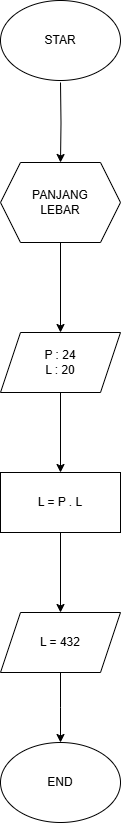

The diagram above was exported from draw.io. Its source (the exported page's mxGraphModel, read from the mxfile embedded in the PNG):
<mxGraphModel dx="1290" dy="957" grid="0" gridSize="10" guides="1" tooltips="1" connect="1" arrows="1" fold="1" page="0" pageScale="1" pageWidth="850" pageHeight="1100" math="0" shadow="0">
  <root>
    <mxCell id="0" />
    <mxCell id="1" parent="0" />
    <mxCell id="vW0Rhu33C_QC9WqYlC21-6" value="" style="edgeStyle=orthogonalEdgeStyle;rounded=0;orthogonalLoop=1;jettySize=auto;html=1;" parent="1" target="vW0Rhu33C_QC9WqYlC21-5" edge="1">
      <mxGeometry relative="1" as="geometry">
        <mxPoint x="211" y="-16" as="sourcePoint" />
      </mxGeometry>
    </mxCell>
    <mxCell id="vW0Rhu33C_QC9WqYlC21-17" value="" style="edgeStyle=orthogonalEdgeStyle;rounded=0;orthogonalLoop=1;jettySize=auto;html=1;" parent="1" source="vW0Rhu33C_QC9WqYlC21-5" target="vW0Rhu33C_QC9WqYlC21-16" edge="1">
      <mxGeometry relative="1" as="geometry" />
    </mxCell>
    <mxCell id="vW0Rhu33C_QC9WqYlC21-5" value="PANJANG&lt;div&gt;LEBAR&lt;/div&gt;" style="shape=hexagon;perimeter=hexagonPerimeter2;whiteSpace=wrap;html=1;fixedSize=1;" parent="1" vertex="1">
      <mxGeometry x="151" y="64" width="120" height="80" as="geometry" />
    </mxCell>
    <mxCell id="vW0Rhu33C_QC9WqYlC21-13" value="STAR" style="ellipse;whiteSpace=wrap;html=1;" parent="1" vertex="1">
      <mxGeometry x="151" y="-98" width="120" height="80" as="geometry" />
    </mxCell>
    <mxCell id="vW0Rhu33C_QC9WqYlC21-19" value="" style="edgeStyle=orthogonalEdgeStyle;rounded=0;orthogonalLoop=1;jettySize=auto;html=1;" parent="1" source="vW0Rhu33C_QC9WqYlC21-16" target="vW0Rhu33C_QC9WqYlC21-18" edge="1">
      <mxGeometry relative="1" as="geometry" />
    </mxCell>
    <mxCell id="vW0Rhu33C_QC9WqYlC21-16" value="P : 24&lt;div&gt;L : 20&lt;/div&gt;" style="shape=parallelogram;perimeter=parallelogramPerimeter;whiteSpace=wrap;html=1;fixedSize=1;" parent="1" vertex="1">
      <mxGeometry x="151" y="234" width="120" height="60" as="geometry" />
    </mxCell>
    <mxCell id="vW0Rhu33C_QC9WqYlC21-21" value="" style="edgeStyle=orthogonalEdgeStyle;rounded=0;orthogonalLoop=1;jettySize=auto;html=1;" parent="1" source="vW0Rhu33C_QC9WqYlC21-18" target="vW0Rhu33C_QC9WqYlC21-20" edge="1">
      <mxGeometry relative="1" as="geometry" />
    </mxCell>
    <mxCell id="vW0Rhu33C_QC9WqYlC21-18" value="L = P . L" style="whiteSpace=wrap;html=1;" parent="1" vertex="1">
      <mxGeometry x="151" y="374" width="120" height="60" as="geometry" />
    </mxCell>
    <mxCell id="vW0Rhu33C_QC9WqYlC21-23" value="" style="edgeStyle=orthogonalEdgeStyle;rounded=0;orthogonalLoop=1;jettySize=auto;html=1;" parent="1" source="vW0Rhu33C_QC9WqYlC21-20" edge="1">
      <mxGeometry relative="1" as="geometry">
        <mxPoint x="211" y="644" as="targetPoint" />
      </mxGeometry>
    </mxCell>
    <mxCell id="vW0Rhu33C_QC9WqYlC21-20" value="L = 432" style="shape=parallelogram;perimeter=parallelogramPerimeter;whiteSpace=wrap;html=1;fixedSize=1;" parent="1" vertex="1">
      <mxGeometry x="151" y="514" width="120" height="60" as="geometry" />
    </mxCell>
    <mxCell id="vW0Rhu33C_QC9WqYlC21-25" value="END" style="ellipse;whiteSpace=wrap;html=1;" parent="1" vertex="1">
      <mxGeometry x="151" y="644" width="120" height="80" as="geometry" />
    </mxCell>
  </root>
</mxGraphModel>